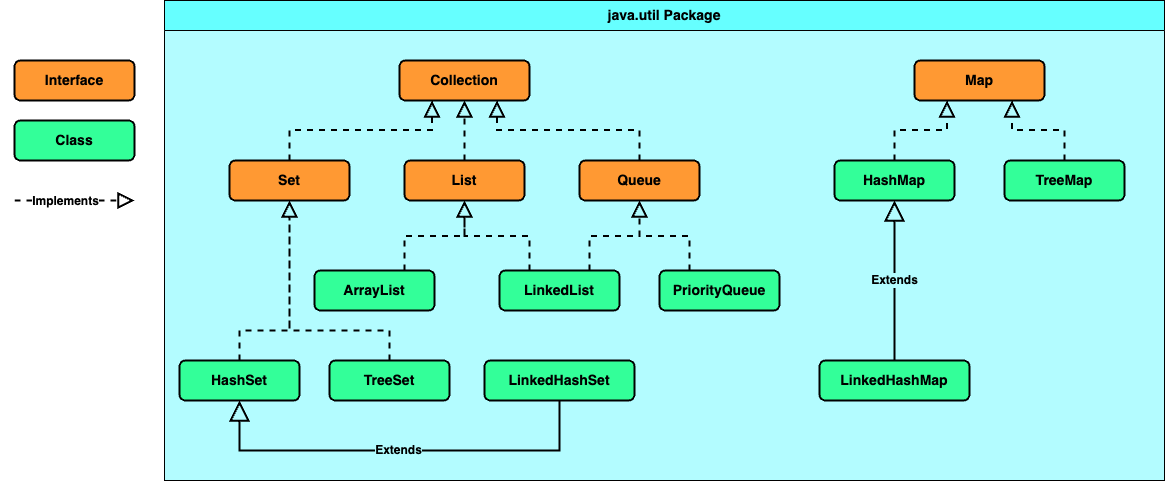

The diagram above was exported from draw.io. Its source (the exported page's mxGraphModel, read from the mxfile embedded in the PNG):
<mxGraphModel dx="1151" dy="874" grid="1" gridSize="10" guides="1" tooltips="1" connect="1" arrows="1" fold="1" page="1" pageScale="1" pageWidth="1169" pageHeight="827" math="0" shadow="0">
  <root>
    <mxCell id="0" />
    <mxCell id="1" parent="0" />
    <mxCell id="vG5Uk3kHyafkZt5a3RBJ-25" value="java.util Package" style="swimlane;whiteSpace=wrap;html=1;fontSize=14;fillColor=#66FFFF;swimlaneFillColor=#B3FCFF;startSize=30;" vertex="1" parent="1">
      <mxGeometry x="270" y="40" width="1000" height="480" as="geometry" />
    </mxCell>
    <mxCell id="vG5Uk3kHyafkZt5a3RBJ-3" value="&lt;b&gt;&lt;font style=&quot;font-size: 14px;&quot;&gt;Collection&lt;/font&gt;&lt;/b&gt;" style="rounded=1;whiteSpace=wrap;html=1;strokeWidth=2;fillColor=#FF9933;" vertex="1" parent="vG5Uk3kHyafkZt5a3RBJ-25">
      <mxGeometry x="235" y="60" width="130" height="40" as="geometry" />
    </mxCell>
    <mxCell id="vG5Uk3kHyafkZt5a3RBJ-4" value="&lt;b&gt;&lt;font style=&quot;font-size: 14px;&quot;&gt;Set&lt;/font&gt;&lt;/b&gt;" style="rounded=1;whiteSpace=wrap;html=1;strokeWidth=2;fillColor=#FF9933;" vertex="1" parent="vG5Uk3kHyafkZt5a3RBJ-25">
      <mxGeometry x="65" y="160" width="120" height="40" as="geometry" />
    </mxCell>
    <mxCell id="vG5Uk3kHyafkZt5a3RBJ-5" value="&lt;b&gt;&lt;font style=&quot;font-size: 14px;&quot;&gt;List&lt;/font&gt;&lt;/b&gt;" style="rounded=1;whiteSpace=wrap;html=1;strokeWidth=2;fillColor=#FF9933;" vertex="1" parent="vG5Uk3kHyafkZt5a3RBJ-25">
      <mxGeometry x="240" y="160" width="120" height="40" as="geometry" />
    </mxCell>
    <mxCell id="vG5Uk3kHyafkZt5a3RBJ-6" value="&lt;b&gt;&lt;font style=&quot;font-size: 14px;&quot;&gt;Queue&lt;/font&gt;&lt;/b&gt;" style="rounded=1;whiteSpace=wrap;html=1;strokeWidth=2;fillColor=#FF9933;" vertex="1" parent="vG5Uk3kHyafkZt5a3RBJ-25">
      <mxGeometry x="415" y="160" width="120" height="40" as="geometry" />
    </mxCell>
    <mxCell id="vG5Uk3kHyafkZt5a3RBJ-7" value="" style="endArrow=block;dashed=1;endFill=0;endSize=12;html=1;rounded=0;entryX=0.25;entryY=1;entryDx=0;entryDy=0;edgeStyle=elbowEdgeStyle;elbow=vertical;strokeWidth=2;fontStyle=0" edge="1" parent="vG5Uk3kHyafkZt5a3RBJ-25" source="vG5Uk3kHyafkZt5a3RBJ-4" target="vG5Uk3kHyafkZt5a3RBJ-3">
      <mxGeometry width="160" relative="1" as="geometry">
        <mxPoint x="225" y="270" as="sourcePoint" />
        <mxPoint x="385" y="270" as="targetPoint" />
      </mxGeometry>
    </mxCell>
    <mxCell id="vG5Uk3kHyafkZt5a3RBJ-8" value="" style="endArrow=block;dashed=1;endFill=0;endSize=12;html=1;rounded=0;edgeStyle=elbowEdgeStyle;elbow=vertical;strokeWidth=2;entryX=0.75;entryY=1;entryDx=0;entryDy=0;" edge="1" parent="vG5Uk3kHyafkZt5a3RBJ-25" source="vG5Uk3kHyafkZt5a3RBJ-6" target="vG5Uk3kHyafkZt5a3RBJ-3">
      <mxGeometry width="160" relative="1" as="geometry">
        <mxPoint x="130" y="170" as="sourcePoint" />
        <mxPoint x="320" y="110" as="targetPoint" />
      </mxGeometry>
    </mxCell>
    <mxCell id="vG5Uk3kHyafkZt5a3RBJ-9" value="" style="endArrow=block;dashed=1;endFill=0;endSize=12;html=1;rounded=0;edgeStyle=elbowEdgeStyle;elbow=vertical;strokeWidth=2;" edge="1" parent="vG5Uk3kHyafkZt5a3RBJ-25" source="vG5Uk3kHyafkZt5a3RBJ-5" target="vG5Uk3kHyafkZt5a3RBJ-3">
      <mxGeometry width="160" relative="1" as="geometry">
        <mxPoint x="140" y="180" as="sourcePoint" />
        <mxPoint x="330" y="120" as="targetPoint" />
      </mxGeometry>
    </mxCell>
    <mxCell id="vG5Uk3kHyafkZt5a3RBJ-10" value="&lt;b&gt;&lt;font style=&quot;font-size: 14px;&quot;&gt;HashSet&lt;/font&gt;&lt;/b&gt;" style="rounded=1;whiteSpace=wrap;html=1;strokeWidth=2;fillColor=#33FF99;" vertex="1" parent="vG5Uk3kHyafkZt5a3RBJ-25">
      <mxGeometry x="15" y="360" width="120" height="40" as="geometry" />
    </mxCell>
    <mxCell id="vG5Uk3kHyafkZt5a3RBJ-11" value="&lt;b&gt;&lt;font style=&quot;font-size: 14px;&quot;&gt;TreeSet&lt;/font&gt;&lt;/b&gt;" style="rounded=1;whiteSpace=wrap;html=1;strokeWidth=2;fillColor=#33FF99;" vertex="1" parent="vG5Uk3kHyafkZt5a3RBJ-25">
      <mxGeometry x="165" y="360" width="120" height="40" as="geometry" />
    </mxCell>
    <mxCell id="vG5Uk3kHyafkZt5a3RBJ-12" value="&lt;b&gt;&lt;font style=&quot;font-size: 14px;&quot;&gt;ArrayList&lt;/font&gt;&lt;/b&gt;" style="rounded=1;whiteSpace=wrap;html=1;strokeWidth=2;fillColor=#33FF99;" vertex="1" parent="vG5Uk3kHyafkZt5a3RBJ-25">
      <mxGeometry x="150" y="270" width="120" height="40" as="geometry" />
    </mxCell>
    <mxCell id="vG5Uk3kHyafkZt5a3RBJ-13" value="&lt;b&gt;&lt;font style=&quot;font-size: 14px;&quot;&gt;PriorityQueue&lt;/font&gt;&lt;/b&gt;" style="rounded=1;whiteSpace=wrap;html=1;strokeWidth=2;fillColor=#33FF99;" vertex="1" parent="vG5Uk3kHyafkZt5a3RBJ-25">
      <mxGeometry x="495" y="270" width="120" height="40" as="geometry" />
    </mxCell>
    <mxCell id="vG5Uk3kHyafkZt5a3RBJ-14" value="&lt;b&gt;&lt;font style=&quot;font-size: 14px;&quot;&gt;LinkedList&lt;/font&gt;&lt;/b&gt;" style="rounded=1;whiteSpace=wrap;html=1;strokeWidth=2;fillColor=#33FF99;" vertex="1" parent="vG5Uk3kHyafkZt5a3RBJ-25">
      <mxGeometry x="335" y="270" width="120" height="40" as="geometry" />
    </mxCell>
    <mxCell id="vG5Uk3kHyafkZt5a3RBJ-15" value="" style="endArrow=block;dashed=1;endFill=0;endSize=12;html=1;rounded=0;edgeStyle=elbowEdgeStyle;elbow=vertical;exitX=0.25;exitY=0;exitDx=0;exitDy=0;strokeWidth=2;" edge="1" parent="vG5Uk3kHyafkZt5a3RBJ-25" source="vG5Uk3kHyafkZt5a3RBJ-14" target="vG5Uk3kHyafkZt5a3RBJ-5">
      <mxGeometry width="160" relative="1" as="geometry">
        <mxPoint x="490" y="170" as="sourcePoint" />
        <mxPoint x="320" y="110" as="targetPoint" />
      </mxGeometry>
    </mxCell>
    <mxCell id="vG5Uk3kHyafkZt5a3RBJ-16" value="" style="endArrow=block;dashed=1;endFill=0;endSize=12;html=1;rounded=0;edgeStyle=elbowEdgeStyle;elbow=vertical;exitX=0.75;exitY=0;exitDx=0;exitDy=0;strokeWidth=2;" edge="1" parent="vG5Uk3kHyafkZt5a3RBJ-25" source="vG5Uk3kHyafkZt5a3RBJ-12" target="vG5Uk3kHyafkZt5a3RBJ-5">
      <mxGeometry width="160" relative="1" as="geometry">
        <mxPoint x="500" y="180" as="sourcePoint" />
        <mxPoint x="330" y="120" as="targetPoint" />
      </mxGeometry>
    </mxCell>
    <mxCell id="vG5Uk3kHyafkZt5a3RBJ-17" value="" style="endArrow=block;dashed=1;endFill=0;endSize=12;html=1;rounded=0;edgeStyle=elbowEdgeStyle;elbow=vertical;exitX=0.75;exitY=0;exitDx=0;exitDy=0;strokeWidth=2;" edge="1" parent="vG5Uk3kHyafkZt5a3RBJ-25" source="vG5Uk3kHyafkZt5a3RBJ-14" target="vG5Uk3kHyafkZt5a3RBJ-6">
      <mxGeometry width="160" relative="1" as="geometry">
        <mxPoint x="510" y="190" as="sourcePoint" />
        <mxPoint x="340" y="130" as="targetPoint" />
      </mxGeometry>
    </mxCell>
    <mxCell id="vG5Uk3kHyafkZt5a3RBJ-18" value="" style="endArrow=block;dashed=1;endFill=0;endSize=12;html=1;rounded=0;edgeStyle=elbowEdgeStyle;elbow=vertical;exitX=0.25;exitY=0;exitDx=0;exitDy=0;strokeWidth=2;" edge="1" parent="vG5Uk3kHyafkZt5a3RBJ-25" source="vG5Uk3kHyafkZt5a3RBJ-13" target="vG5Uk3kHyafkZt5a3RBJ-6">
      <mxGeometry width="160" relative="1" as="geometry">
        <mxPoint x="520" y="200" as="sourcePoint" />
        <mxPoint x="350" y="140" as="targetPoint" />
      </mxGeometry>
    </mxCell>
    <mxCell id="vG5Uk3kHyafkZt5a3RBJ-19" value="&lt;b&gt;&lt;font style=&quot;font-size: 14px;&quot;&gt;LinkedHashSet&lt;/font&gt;&lt;/b&gt;" style="rounded=1;whiteSpace=wrap;html=1;strokeWidth=2;fillColor=#33FF99;" vertex="1" parent="vG5Uk3kHyafkZt5a3RBJ-25">
      <mxGeometry x="320" y="360" width="150" height="40" as="geometry" />
    </mxCell>
    <mxCell id="vG5Uk3kHyafkZt5a3RBJ-20" value="" style="endArrow=block;dashed=1;endFill=0;endSize=12;html=1;rounded=0;edgeStyle=elbowEdgeStyle;elbow=vertical;strokeWidth=2;exitX=0.5;exitY=0;exitDx=0;exitDy=0;" edge="1" parent="vG5Uk3kHyafkZt5a3RBJ-25" source="vG5Uk3kHyafkZt5a3RBJ-10">
      <mxGeometry width="160" relative="1" as="geometry">
        <mxPoint x="265" y="280" as="sourcePoint" />
        <mxPoint x="125" y="200" as="targetPoint" />
        <Array as="points">
          <mxPoint x="105" y="330" />
        </Array>
      </mxGeometry>
    </mxCell>
    <mxCell id="vG5Uk3kHyafkZt5a3RBJ-21" value="" style="endArrow=block;dashed=1;endFill=0;endSize=12;html=1;rounded=0;edgeStyle=elbowEdgeStyle;elbow=vertical;strokeWidth=2;entryX=0.5;entryY=1;entryDx=0;entryDy=0;exitX=0.5;exitY=0;exitDx=0;exitDy=0;" edge="1" parent="vG5Uk3kHyafkZt5a3RBJ-25" source="vG5Uk3kHyafkZt5a3RBJ-11" target="vG5Uk3kHyafkZt5a3RBJ-4">
      <mxGeometry width="160" relative="1" as="geometry">
        <mxPoint x="275" y="290" as="sourcePoint" />
        <mxPoint x="330" y="220" as="targetPoint" />
        <Array as="points">
          <mxPoint x="175" y="330" />
        </Array>
      </mxGeometry>
    </mxCell>
    <mxCell id="vG5Uk3kHyafkZt5a3RBJ-22" value="Extends" style="endArrow=block;endSize=16;endFill=0;html=1;rounded=0;edgeStyle=elbowEdgeStyle;elbow=vertical;strokeWidth=2;fontStyle=1;fontSize=12;labelBackgroundColor=#B3FCFF;" edge="1" parent="vG5Uk3kHyafkZt5a3RBJ-25" source="vG5Uk3kHyafkZt5a3RBJ-19" target="vG5Uk3kHyafkZt5a3RBJ-10">
      <mxGeometry width="160" relative="1" as="geometry">
        <mxPoint x="235" y="360" as="sourcePoint" />
        <mxPoint x="395" y="360" as="targetPoint" />
        <Array as="points">
          <mxPoint x="225" y="450" />
        </Array>
        <mxPoint as="offset" />
      </mxGeometry>
    </mxCell>
    <mxCell id="vG5Uk3kHyafkZt5a3RBJ-26" value="&lt;b&gt;&lt;font style=&quot;font-size: 14px;&quot;&gt;Map&lt;/font&gt;&lt;/b&gt;" style="rounded=1;whiteSpace=wrap;html=1;strokeWidth=2;fillColor=#FF9933;" vertex="1" parent="vG5Uk3kHyafkZt5a3RBJ-25">
      <mxGeometry x="750" y="60" width="130" height="40" as="geometry" />
    </mxCell>
    <mxCell id="vG5Uk3kHyafkZt5a3RBJ-27" value="&lt;b&gt;&lt;font style=&quot;font-size: 14px;&quot;&gt;LinkedHashMap&lt;/font&gt;&lt;/b&gt;" style="rounded=1;whiteSpace=wrap;html=1;strokeWidth=2;fillColor=#33FF99;" vertex="1" parent="vG5Uk3kHyafkZt5a3RBJ-25">
      <mxGeometry x="655" y="360" width="150" height="40" as="geometry" />
    </mxCell>
    <mxCell id="vG5Uk3kHyafkZt5a3RBJ-28" value="&lt;b&gt;&lt;font style=&quot;font-size: 14px;&quot;&gt;HashMap&lt;/font&gt;&lt;/b&gt;" style="rounded=1;whiteSpace=wrap;html=1;strokeWidth=2;fillColor=#33FF99;" vertex="1" parent="vG5Uk3kHyafkZt5a3RBJ-25">
      <mxGeometry x="670" y="160" width="120" height="40" as="geometry" />
    </mxCell>
    <mxCell id="vG5Uk3kHyafkZt5a3RBJ-29" value="&lt;b&gt;&lt;font style=&quot;font-size: 14px;&quot;&gt;TreeMap&lt;/font&gt;&lt;/b&gt;" style="rounded=1;whiteSpace=wrap;html=1;strokeWidth=2;fillColor=#33FF99;" vertex="1" parent="vG5Uk3kHyafkZt5a3RBJ-25">
      <mxGeometry x="840" y="160" width="120" height="40" as="geometry" />
    </mxCell>
    <mxCell id="vG5Uk3kHyafkZt5a3RBJ-30" value="" style="endArrow=block;dashed=1;endFill=0;endSize=12;html=1;rounded=0;edgeStyle=elbowEdgeStyle;elbow=vertical;strokeWidth=2;entryX=0.25;entryY=1;entryDx=0;entryDy=0;" edge="1" parent="vG5Uk3kHyafkZt5a3RBJ-25" source="vG5Uk3kHyafkZt5a3RBJ-28" target="vG5Uk3kHyafkZt5a3RBJ-26">
      <mxGeometry width="160" relative="1" as="geometry">
        <mxPoint x="485" y="170" as="sourcePoint" />
        <mxPoint x="310" y="110" as="targetPoint" />
      </mxGeometry>
    </mxCell>
    <mxCell id="vG5Uk3kHyafkZt5a3RBJ-31" value="" style="endArrow=block;dashed=1;endFill=0;endSize=12;html=1;rounded=0;edgeStyle=elbowEdgeStyle;elbow=vertical;strokeWidth=2;entryX=0.75;entryY=1;entryDx=0;entryDy=0;" edge="1" parent="vG5Uk3kHyafkZt5a3RBJ-25" source="vG5Uk3kHyafkZt5a3RBJ-29" target="vG5Uk3kHyafkZt5a3RBJ-26">
      <mxGeometry width="160" relative="1" as="geometry">
        <mxPoint x="740" y="170" as="sourcePoint" />
        <mxPoint x="825" y="110" as="targetPoint" />
      </mxGeometry>
    </mxCell>
    <mxCell id="vG5Uk3kHyafkZt5a3RBJ-32" value="Extends" style="endArrow=block;endSize=16;endFill=0;html=1;rounded=0;elbow=vertical;strokeWidth=2;fontStyle=1;fontSize=12;labelBackgroundColor=#B3FCFF;" edge="1" parent="vG5Uk3kHyafkZt5a3RBJ-25" source="vG5Uk3kHyafkZt5a3RBJ-27" target="vG5Uk3kHyafkZt5a3RBJ-28">
      <mxGeometry width="160" relative="1" as="geometry">
        <mxPoint x="405" y="410" as="sourcePoint" />
        <mxPoint x="85" y="410" as="targetPoint" />
        <mxPoint as="offset" />
      </mxGeometry>
    </mxCell>
    <mxCell id="vG5Uk3kHyafkZt5a3RBJ-1" value="&lt;b&gt;&lt;font style=&quot;font-size: 14px;&quot;&gt;Interface&lt;/font&gt;&lt;/b&gt;" style="rounded=1;whiteSpace=wrap;html=1;strokeWidth=2;fillColor=#FF9933;" vertex="1" parent="1">
      <mxGeometry x="120" y="100" width="120" height="40" as="geometry" />
    </mxCell>
    <mxCell id="vG5Uk3kHyafkZt5a3RBJ-2" value="&lt;b&gt;&lt;font style=&quot;font-size: 14px;&quot;&gt;Class&lt;/font&gt;&lt;/b&gt;" style="rounded=1;whiteSpace=wrap;html=1;strokeWidth=2;fillColor=#33FF99;" vertex="1" parent="1">
      <mxGeometry x="120" y="160" width="120" height="40" as="geometry" />
    </mxCell>
    <mxCell id="vG5Uk3kHyafkZt5a3RBJ-23" value="" style="endArrow=block;dashed=1;endFill=0;endSize=12;html=1;rounded=0;elbow=vertical;strokeWidth=2;fontStyle=0;" edge="1" parent="1">
      <mxGeometry width="160" relative="1" as="geometry">
        <mxPoint x="120" y="240" as="sourcePoint" />
        <mxPoint x="240" y="240" as="targetPoint" />
      </mxGeometry>
    </mxCell>
    <mxCell id="vG5Uk3kHyafkZt5a3RBJ-24" value="Implements" style="edgeLabel;html=1;align=center;verticalAlign=middle;resizable=0;points=[];fontStyle=1;fontSize=12;" vertex="1" connectable="0" parent="vG5Uk3kHyafkZt5a3RBJ-23">
      <mxGeometry relative="1" as="geometry">
        <mxPoint x="-10" as="offset" />
      </mxGeometry>
    </mxCell>
  </root>
</mxGraphModel>